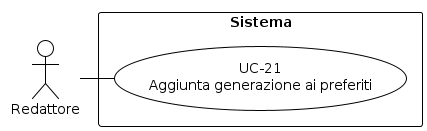

The diagram above was rendered by PlantUML. Its source (embedded in the PNG):
@startuml
!theme plain
skinparam usecase {
  BackgroundColor white
  BorderColor black
}
skinparam actor {
  BackgroundColor white
  BorderColor black
}
skinparam rectangle {
  BackgroundColor white
  BorderColor black
}
top to bottom direction
actor "Redattore" as R
rectangle "Sistema" {
  usecase "UC-21\nAggiunta generazione ai preferiti" as UC21
  R - UC21
}
@enduml